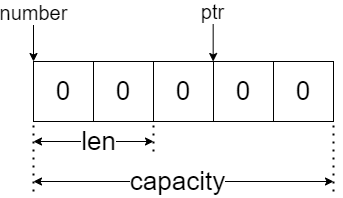

The diagram above was exported from draw.io. Its source (the exported page's mxGraphModel, read from the mxfile embedded in the PNG):
<mxGraphModel dx="1419" dy="819" grid="1" gridSize="10" guides="1" tooltips="1" connect="1" arrows="1" fold="1" page="1" pageScale="1" pageWidth="827" pageHeight="1169" math="0" shadow="0">
  <root>
    <mxCell id="0" />
    <mxCell id="1" parent="0" />
    <mxCell id="2cYfl1pBqIs9jleg1AKV-1" value="&lt;font style=&quot;font-size: 26px;&quot;&gt;0&lt;/font&gt;" style="rounded=0;whiteSpace=wrap;html=1;" vertex="1" parent="1">
      <mxGeometry x="190" y="450" width="60" height="60" as="geometry" />
    </mxCell>
    <mxCell id="2cYfl1pBqIs9jleg1AKV-6" value="&lt;font style=&quot;font-size: 26px;&quot;&gt;0&lt;/font&gt;" style="rounded=0;whiteSpace=wrap;html=1;" vertex="1" parent="1">
      <mxGeometry x="250" y="450" width="60" height="60" as="geometry" />
    </mxCell>
    <mxCell id="2cYfl1pBqIs9jleg1AKV-7" value="&lt;font style=&quot;font-size: 26px;&quot;&gt;0&lt;/font&gt;" style="rounded=0;whiteSpace=wrap;html=1;" vertex="1" parent="1">
      <mxGeometry x="310" y="450" width="60" height="60" as="geometry" />
    </mxCell>
    <mxCell id="2cYfl1pBqIs9jleg1AKV-8" value="&lt;font style=&quot;font-size: 26px;&quot;&gt;0&lt;/font&gt;" style="rounded=0;whiteSpace=wrap;html=1;" vertex="1" parent="1">
      <mxGeometry x="370" y="450" width="60" height="60" as="geometry" />
    </mxCell>
    <mxCell id="2cYfl1pBqIs9jleg1AKV-9" value="&lt;font style=&quot;font-size: 26px;&quot;&gt;0&lt;/font&gt;" style="rounded=0;whiteSpace=wrap;html=1;" vertex="1" parent="1">
      <mxGeometry x="430" y="450" width="60" height="60" as="geometry" />
    </mxCell>
    <mxCell id="2cYfl1pBqIs9jleg1AKV-11" value="" style="endArrow=none;dashed=1;html=1;dashPattern=1 3;strokeWidth=2;rounded=0;" edge="1" parent="1">
      <mxGeometry width="50" height="50" relative="1" as="geometry">
        <mxPoint x="190" y="580" as="sourcePoint" />
        <mxPoint x="190" y="510" as="targetPoint" />
      </mxGeometry>
    </mxCell>
    <mxCell id="2cYfl1pBqIs9jleg1AKV-12" value="" style="endArrow=none;dashed=1;html=1;dashPattern=1 3;strokeWidth=2;rounded=0;" edge="1" parent="1">
      <mxGeometry width="50" height="50" relative="1" as="geometry">
        <mxPoint x="310" y="540" as="sourcePoint" />
        <mxPoint x="310" y="510" as="targetPoint" />
      </mxGeometry>
    </mxCell>
    <mxCell id="2cYfl1pBqIs9jleg1AKV-14" value="" style="endArrow=none;dashed=1;html=1;dashPattern=1 3;strokeWidth=2;rounded=0;" edge="1" parent="1">
      <mxGeometry width="50" height="50" relative="1" as="geometry">
        <mxPoint x="490" y="580" as="sourcePoint" />
        <mxPoint x="490" y="510" as="targetPoint" />
      </mxGeometry>
    </mxCell>
    <mxCell id="2cYfl1pBqIs9jleg1AKV-15" value="" style="endArrow=classic;startArrow=classic;html=1;rounded=0;" edge="1" parent="1">
      <mxGeometry width="50" height="50" relative="1" as="geometry">
        <mxPoint x="190" y="530" as="sourcePoint" />
        <mxPoint x="310" y="530" as="targetPoint" />
      </mxGeometry>
    </mxCell>
    <mxCell id="2cYfl1pBqIs9jleg1AKV-17" value="&lt;font style=&quot;font-size: 26px;&quot;&gt;len&lt;/font&gt;" style="edgeLabel;html=1;align=center;verticalAlign=middle;resizable=0;points=[];" vertex="1" connectable="0" parent="2cYfl1pBqIs9jleg1AKV-15">
      <mxGeometry x="0.0778" relative="1" as="geometry">
        <mxPoint as="offset" />
      </mxGeometry>
    </mxCell>
    <mxCell id="2cYfl1pBqIs9jleg1AKV-16" value="" style="endArrow=classic;startArrow=classic;html=1;rounded=0;" edge="1" parent="1">
      <mxGeometry width="50" height="50" relative="1" as="geometry">
        <mxPoint x="190" y="570" as="sourcePoint" />
        <mxPoint x="490" y="570" as="targetPoint" />
      </mxGeometry>
    </mxCell>
    <mxCell id="2cYfl1pBqIs9jleg1AKV-18" value="&lt;font style=&quot;font-size: 26px;&quot;&gt;capacity&lt;/font&gt;" style="edgeLabel;html=1;align=center;verticalAlign=middle;resizable=0;points=[];" vertex="1" connectable="0" parent="2cYfl1pBqIs9jleg1AKV-16">
      <mxGeometry x="-0.0444" relative="1" as="geometry">
        <mxPoint as="offset" />
      </mxGeometry>
    </mxCell>
    <mxCell id="2cYfl1pBqIs9jleg1AKV-19" value="" style="endArrow=classic;html=1;rounded=0;" edge="1" parent="1">
      <mxGeometry width="50" height="50" relative="1" as="geometry">
        <mxPoint x="190" y="410" as="sourcePoint" />
        <mxPoint x="190" y="450" as="targetPoint" />
      </mxGeometry>
    </mxCell>
    <mxCell id="2cYfl1pBqIs9jleg1AKV-21" value="&lt;font style=&quot;font-size: 20px;&quot;&gt;number&lt;/font&gt;" style="edgeLabel;html=1;align=center;verticalAlign=middle;resizable=0;points=[];" vertex="1" connectable="0" parent="2cYfl1pBqIs9jleg1AKV-19">
      <mxGeometry x="-0.5833" y="1" relative="1" as="geometry">
        <mxPoint x="-1" y="-18" as="offset" />
      </mxGeometry>
    </mxCell>
    <mxCell id="2cYfl1pBqIs9jleg1AKV-20" value="" style="endArrow=classic;html=1;rounded=0;" edge="1" parent="1">
      <mxGeometry width="50" height="50" relative="1" as="geometry">
        <mxPoint x="369.66999999999996" y="410" as="sourcePoint" />
        <mxPoint x="369.66999999999996" y="450" as="targetPoint" />
      </mxGeometry>
    </mxCell>
    <mxCell id="2cYfl1pBqIs9jleg1AKV-22" value="&lt;font style=&quot;font-size: 20px;&quot;&gt;ptr&lt;/font&gt;" style="edgeLabel;html=1;align=center;verticalAlign=middle;resizable=0;points=[];" vertex="1" connectable="0" parent="2cYfl1pBqIs9jleg1AKV-20">
      <mxGeometry x="-0.55" y="-1" relative="1" as="geometry">
        <mxPoint y="-19" as="offset" />
      </mxGeometry>
    </mxCell>
  </root>
</mxGraphModel>